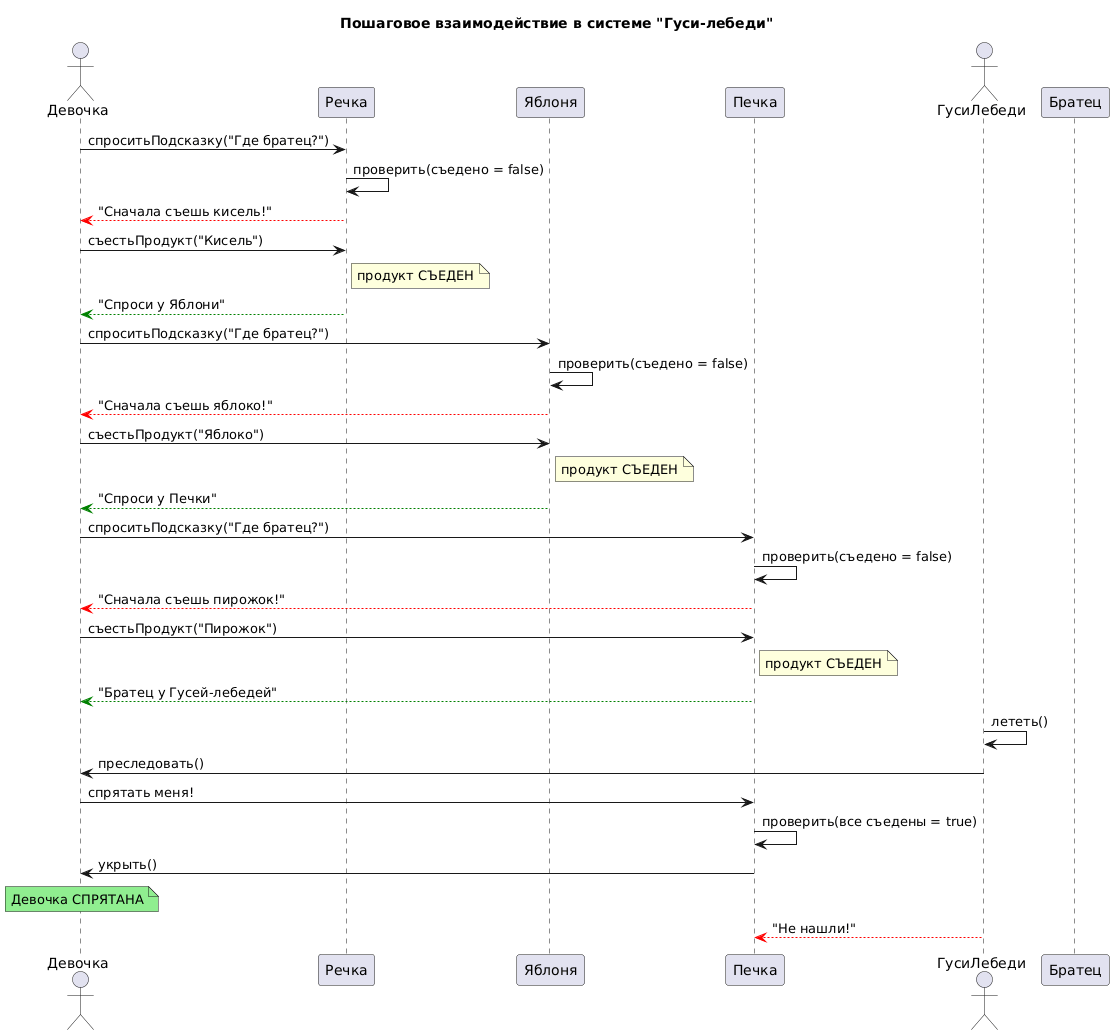

The diagram above was rendered by PlantUML. Its source (embedded in the PNG):
@startuml
title Пошаговое взаимодействие в системе "Гуси-лебеди"

actor "Девочка" as G
participant "Речка" as R
participant "Яблоня" as AT
participant "Печка" as S
actor "ГусиЛебеди" as GS
participant "Братец" as B

' 1. Поиск брата у Речки
G -> R : спроситьПодсказку("Где братец?")
R -> R : проверить(съедено = false)
R --[#red]> G : "Сначала съешь кисель!"

' 2. Выполнение просьбы (Речка)
G -> R : съестьПродукт("Кисель")
note right of R: продукт СЪЕДЕН
R --[#green]> G : "Спроси у Яблони"

' 3. Поиск у Яблони
G -> AT : спроситьПодсказку("Где братец?")
AT -> AT : проверить(съедено = false)
AT --[#red]> G : "Сначала съешь яблоко!"

' 4. Выполнение просьбы (Яблоня)
G -> AT : съестьПродукт("Яблоко")
note right of AT: продукт СЪЕДЕН
AT --[#green]> G : "Спроси у Печки"

' 5. Поиск у Печки
G -> S : спроситьПодсказку("Где братец?")
S -> S : проверить(съедено = false)
S --[#red]> G : "Сначала съешь пирожок!"

' 6. Выполнение просьбы (Печка)
G -> S : съестьПродукт("Пирожок")
note right of S: продукт СЪЕДЕН
S --[#green]> G : "Братец у Гусей-лебедей"

' 7. Погоня и укрытие
GS -> GS : лететь()
GS -> G : преследовать()

G -> S : спрятать меня!
S -> S : проверить(все съедены = true)
S -> G : укрыть()
note over G #lightgreen: Девочка СПРЯТАНА

GS --[#red]> S : "Не нашли!"
@enduml